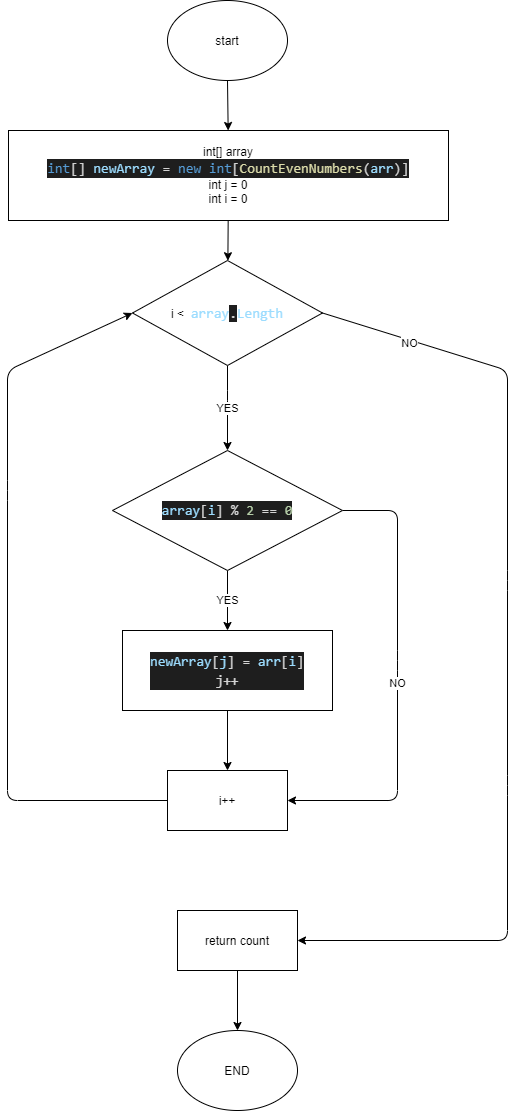

The diagram above was exported from draw.io. Its source (the exported page's mxGraphModel, read from the mxfile embedded in the PNG):
<mxGraphModel dx="638" dy="327" grid="1" gridSize="10" guides="1" tooltips="1" connect="1" arrows="1" fold="1" page="1" pageScale="1" pageWidth="850" pageHeight="1100" math="0" shadow="0">
  <root>
    <mxCell id="0" />
    <mxCell id="1" parent="0" />
    <mxCell id="2" value="" style="edgeStyle=none;html=1;" edge="1" parent="1" source="3" target="5">
      <mxGeometry relative="1" as="geometry" />
    </mxCell>
    <mxCell id="3" value="start" style="ellipse;whiteSpace=wrap;html=1;" vertex="1" parent="1">
      <mxGeometry x="260" y="30" width="120" height="80" as="geometry" />
    </mxCell>
    <mxCell id="4" value="" style="edgeStyle=none;html=1;" edge="1" parent="1" source="5" target="9">
      <mxGeometry relative="1" as="geometry" />
    </mxCell>
    <mxCell id="5" value="int[] array&lt;br&gt;&lt;div style=&quot;color: rgb(212 , 212 , 212) ; background-color: rgb(30 , 30 , 30) ; font-family: &amp;#34;consolas&amp;#34; , &amp;#34;courier new&amp;#34; , monospace ; font-size: 14px ; line-height: 19px&quot;&gt;&lt;span style=&quot;color: #569cd6&quot;&gt;int&lt;/span&gt;[] &lt;span style=&quot;color: #9cdcfe&quot;&gt;newArray&lt;/span&gt; = &lt;span style=&quot;color: #569cd6&quot;&gt;new&lt;/span&gt; &lt;span style=&quot;color: #569cd6&quot;&gt;int&lt;/span&gt;[&lt;span style=&quot;color: #dcdcaa&quot;&gt;CountEvenNumbers&lt;/span&gt;(&lt;span style=&quot;color: #9cdcfe&quot;&gt;arr&lt;/span&gt;)]&lt;/div&gt;int j = 0&lt;br&gt;int i = 0" style="whiteSpace=wrap;html=1;" vertex="1" parent="1">
      <mxGeometry x="101" y="160" width="440" height="90" as="geometry" />
    </mxCell>
    <mxCell id="6" value="YES" style="edgeStyle=none;html=1;entryX=0.5;entryY=0;entryDx=0;entryDy=0;" edge="1" parent="1" source="9" target="16">
      <mxGeometry relative="1" as="geometry">
        <Array as="points">
          <mxPoint x="320" y="430" />
        </Array>
        <mxPoint x="320" y="480" as="targetPoint" />
      </mxGeometry>
    </mxCell>
    <mxCell id="7" style="edgeStyle=none;html=1;exitX=1;exitY=0.5;exitDx=0;exitDy=0;entryX=1;entryY=0.5;entryDx=0;entryDy=0;" edge="1" parent="1" source="9" target="19">
      <mxGeometry relative="1" as="geometry">
        <Array as="points">
          <mxPoint x="600" y="400" />
          <mxPoint x="600" y="610" />
          <mxPoint x="600" y="815" />
          <mxPoint x="600" y="970" />
        </Array>
        <mxPoint x="400" y="990" as="targetPoint" />
      </mxGeometry>
    </mxCell>
    <mxCell id="8" value="NO" style="edgeLabel;html=1;align=center;verticalAlign=middle;resizable=0;points=[];" vertex="1" connectable="0" parent="7">
      <mxGeometry x="-0.8138" y="-3" relative="1" as="geometry">
        <mxPoint as="offset" />
      </mxGeometry>
    </mxCell>
    <mxCell id="9" value="i &amp;lt;&amp;nbsp;&amp;nbsp;&lt;span style=&quot;font-family: &amp;#34;consolas&amp;#34; , &amp;#34;courier new&amp;#34; , monospace ; font-size: 14px ; color: rgb(156 , 220 , 254)&quot;&gt;array&lt;/span&gt;&lt;span style=&quot;background-color: rgb(30 , 30 , 30) ; color: rgb(212 , 212 , 212) ; font-family: &amp;#34;consolas&amp;#34; , &amp;#34;courier new&amp;#34; , monospace ; font-size: 14px&quot;&gt;.&lt;/span&gt;&lt;span style=&quot;font-family: &amp;#34;consolas&amp;#34; , &amp;#34;courier new&amp;#34; , monospace ; font-size: 14px ; color: rgb(156 , 220 , 254)&quot;&gt;Length&lt;/span&gt;" style="rhombus;whiteSpace=wrap;html=1;" vertex="1" parent="1">
      <mxGeometry x="225" y="290" width="190" height="105" as="geometry" />
    </mxCell>
    <mxCell id="10" value="" style="edgeStyle=none;html=1;exitX=0.5;exitY=1;exitDx=0;exitDy=0;" edge="1" parent="1" source="17" target="12">
      <mxGeometry relative="1" as="geometry">
        <mxPoint x="310" y="730" as="sourcePoint" />
      </mxGeometry>
    </mxCell>
    <mxCell id="11" style="edgeStyle=none;html=1;entryX=0;entryY=0.5;entryDx=0;entryDy=0;exitX=0;exitY=0.5;exitDx=0;exitDy=0;" edge="1" parent="1" source="12" target="9">
      <mxGeometry relative="1" as="geometry">
        <Array as="points">
          <mxPoint x="100" y="830" />
          <mxPoint x="100" y="520" />
          <mxPoint x="100" y="400" />
        </Array>
      </mxGeometry>
    </mxCell>
    <mxCell id="12" value="i++" style="whiteSpace=wrap;html=1;" vertex="1" parent="1">
      <mxGeometry x="260" y="800" width="120" height="60" as="geometry" />
    </mxCell>
    <mxCell id="13" value="END" style="ellipse;whiteSpace=wrap;html=1;" vertex="1" parent="1">
      <mxGeometry x="270" y="1060" width="120" height="80" as="geometry" />
    </mxCell>
    <mxCell id="14" value="YES" style="edgeStyle=none;html=1;" edge="1" parent="1" source="16" target="17">
      <mxGeometry relative="1" as="geometry" />
    </mxCell>
    <mxCell id="15" value="NO" style="edgeStyle=none;html=1;entryX=1;entryY=0.5;entryDx=0;entryDy=0;exitX=1;exitY=0.5;exitDx=0;exitDy=0;" edge="1" parent="1" source="16" target="12">
      <mxGeometry relative="1" as="geometry">
        <mxPoint x="440" y="570" as="sourcePoint" />
        <Array as="points">
          <mxPoint x="490" y="540" />
          <mxPoint x="490" y="690" />
          <mxPoint x="490" y="830" />
        </Array>
      </mxGeometry>
    </mxCell>
    <mxCell id="16" value="&lt;div style=&quot;background-color: rgb(30 , 30 , 30) ; font-family: &amp;#34;consolas&amp;#34; , &amp;#34;courier new&amp;#34; , monospace ; font-size: 14px ; line-height: 19px&quot;&gt;&lt;span style=&quot;color: rgb(212 , 212 , 212)&quot;&gt;&lt;span style=&quot;color: #9cdcfe&quot;&gt;array&lt;/span&gt;[&lt;/span&gt;&lt;font color=&quot;#9cdcfe&quot;&gt;i&lt;/font&gt;&lt;font color=&quot;#d4d4d4&quot;&gt;] % &lt;/font&gt;&lt;span style=&quot;color: rgb(181 , 206 , 168)&quot;&gt;2&lt;/span&gt;&lt;font color=&quot;#d4d4d4&quot;&gt; == &lt;/font&gt;&lt;span style=&quot;color: rgb(181 , 206 , 168)&quot;&gt;0&lt;/span&gt;&lt;/div&gt;" style="rhombus;whiteSpace=wrap;html=1;" vertex="1" parent="1">
      <mxGeometry x="205" y="480" width="230" height="120" as="geometry" />
    </mxCell>
    <mxCell id="17" value="&lt;div style=&quot;color: rgb(212 , 212 , 212) ; background-color: rgb(30 , 30 , 30) ; font-family: &amp;#34;consolas&amp;#34; , &amp;#34;courier new&amp;#34; , monospace ; font-size: 14px ; line-height: 19px&quot;&gt;&lt;span style=&quot;color: #9cdcfe&quot;&gt;newArray&lt;/span&gt;[&lt;span style=&quot;color: #9cdcfe&quot;&gt;j&lt;/span&gt;] = &lt;span style=&quot;color: #9cdcfe&quot;&gt;arr&lt;/span&gt;[&lt;span style=&quot;color: #9cdcfe&quot;&gt;i&lt;/span&gt;]&lt;/div&gt;&lt;div style=&quot;color: rgb(212 , 212 , 212) ; background-color: rgb(30 , 30 , 30) ; font-family: &amp;#34;consolas&amp;#34; , &amp;#34;courier new&amp;#34; , monospace ; font-size: 14px ; line-height: 19px&quot;&gt;j++&lt;/div&gt;" style="whiteSpace=wrap;html=1;" vertex="1" parent="1">
      <mxGeometry x="215" y="660" width="210" height="80" as="geometry" />
    </mxCell>
    <mxCell id="18" value="" style="edgeStyle=none;html=1;" edge="1" parent="1" source="19" target="13">
      <mxGeometry relative="1" as="geometry" />
    </mxCell>
    <mxCell id="19" value="return count" style="rounded=0;whiteSpace=wrap;html=1;" vertex="1" parent="1">
      <mxGeometry x="270" y="940" width="120" height="60" as="geometry" />
    </mxCell>
  </root>
</mxGraphModel>